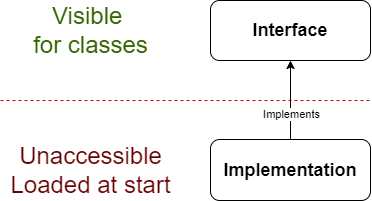

The diagram above was exported from draw.io. Its source (the exported page's mxGraphModel, read from the mxfile embedded in the PNG):
<mxGraphModel dx="1102" dy="857" grid="1" gridSize="10" guides="1" tooltips="1" connect="1" arrows="1" fold="1" page="1" pageScale="1" pageWidth="850" pageHeight="1100" math="0" shadow="0">
  <root>
    <mxCell id="lKQCbmzL9kLd1DkxGM5H-0" />
    <mxCell id="lKQCbmzL9kLd1DkxGM5H-1" parent="lKQCbmzL9kLd1DkxGM5H-0" />
    <mxCell id="0dkbFCNJTE5E3klOYIXB-0" value="&lt;span style=&quot;font-size: 18px&quot;&gt;&lt;b&gt;Implementation&lt;/b&gt;&lt;/span&gt;" style="rounded=1;whiteSpace=wrap;html=1;" parent="lKQCbmzL9kLd1DkxGM5H-1" vertex="1">
      <mxGeometry x="230" y="219" width="160" height="61" as="geometry" />
    </mxCell>
    <mxCell id="0dkbFCNJTE5E3klOYIXB-1" value="" style="endArrow=none;dashed=1;html=1;fontColor=#FF0000;strokeColor=#CC0000;" parent="lKQCbmzL9kLd1DkxGM5H-1" edge="1">
      <mxGeometry width="50" height="50" relative="1" as="geometry">
        <mxPoint x="20" y="180" as="sourcePoint" />
        <mxPoint x="390" y="180" as="targetPoint" />
      </mxGeometry>
    </mxCell>
    <mxCell id="0dkbFCNJTE5E3klOYIXB-2" value="&lt;span style=&quot;font-size: 18px&quot;&gt;&lt;b&gt;Interface&lt;/b&gt;&lt;/span&gt;" style="rounded=1;whiteSpace=wrap;html=1;" parent="lKQCbmzL9kLd1DkxGM5H-1" vertex="1">
      <mxGeometry x="230" y="80" width="160" height="60" as="geometry" />
    </mxCell>
    <mxCell id="0dkbFCNJTE5E3klOYIXB-3" value="" style="endArrow=classic;html=1;rounded=0;exitX=0.5;exitY=0;exitDx=0;exitDy=0;entryX=0.5;entryY=1;entryDx=0;entryDy=0;" parent="lKQCbmzL9kLd1DkxGM5H-1" source="0dkbFCNJTE5E3klOYIXB-0" target="0dkbFCNJTE5E3klOYIXB-2" edge="1">
      <mxGeometry width="50" height="50" relative="1" as="geometry">
        <mxPoint x="310" y="240" as="sourcePoint" />
        <mxPoint x="360" y="190" as="targetPoint" />
      </mxGeometry>
    </mxCell>
    <mxCell id="0dkbFCNJTE5E3klOYIXB-4" value="Implements" style="edgeLabel;html=1;align=center;verticalAlign=middle;resizable=0;points=[];" parent="0dkbFCNJTE5E3klOYIXB-3" vertex="1" connectable="0">
      <mxGeometry x="-0.3418" relative="1" as="geometry">
        <mxPoint as="offset" />
      </mxGeometry>
    </mxCell>
    <mxCell id="0dkbFCNJTE5E3klOYIXB-5" value="&lt;span style=&quot;font-weight: normal&quot;&gt;Visible &lt;br&gt;for classes&lt;/span&gt;" style="text;strokeColor=none;fillColor=none;html=1;fontSize=24;fontStyle=1;verticalAlign=middle;align=center;fontColor=#336600;" parent="lKQCbmzL9kLd1DkxGM5H-1" vertex="1">
      <mxGeometry x="60" y="90" width="100" height="40" as="geometry" />
    </mxCell>
    <mxCell id="0dkbFCNJTE5E3klOYIXB-6" value="&lt;span style=&quot;font-weight: normal&quot;&gt;Unaccessible&lt;br&gt;Loaded at start&lt;/span&gt;" style="text;strokeColor=none;fillColor=none;html=1;fontSize=24;fontStyle=1;verticalAlign=middle;align=center;fontColor=#660000;" parent="lKQCbmzL9kLd1DkxGM5H-1" vertex="1">
      <mxGeometry x="60" y="229.5" width="100" height="40" as="geometry" />
    </mxCell>
  </root>
</mxGraphModel>